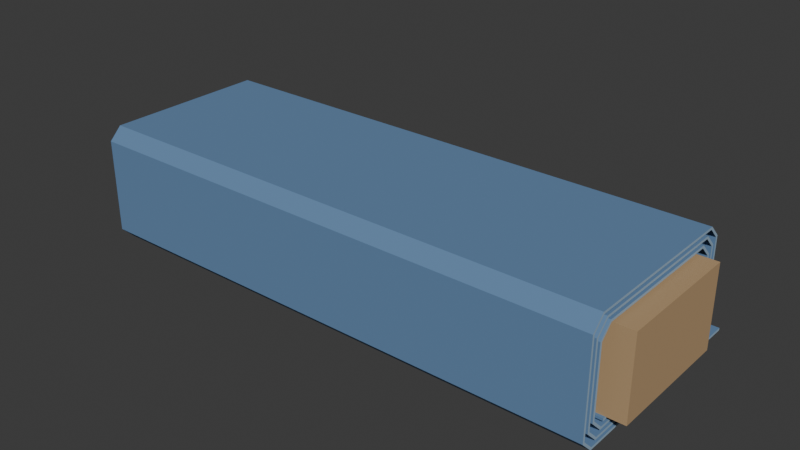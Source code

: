 # Source: source.blend  (saved by Blender 4.3.34; exported with 4.5.12 LTS)
import bpy
from mathutils import Matrix  # noqa: F401  (used for matrix-valued properties, if any)

bpy.ops.wm.read_factory_settings(use_empty=True)
scene = bpy.context.scene
scene.name = 'Scene'

# ---- collections
col_collection = bpy.data.collections.new('Collection'); scene.collection.children.link(col_collection)

# ---- materials (node trees are filled in below, after node groups)
mat_cloth_mutedindigo = bpy.data.materials.new('Cloth_MutedIndigo')
mat_cloth_mutedindigo.diffuse_color = (0.12, 0.23, 0.4, 1.0)
mat_core_warmcard = bpy.data.materials.new('Core_WarmCard')
mat_core_warmcard.diffuse_color = (0.47, 0.31, 0.16, 1.0)
mat_cloth_exposedendlayers = bpy.data.materials.new('Cloth_ExposedEndLayers')
mat_cloth_exposedendlayers.diffuse_color = (0.3, 0.43, 0.57, 1.0)

# ---- material node trees
mat_cloth_mutedindigo.use_nodes = True; mat_cloth_mutedindigo.node_tree.nodes.clear()
_N = mat_cloth_mutedindigo.node_tree.nodes; _L = mat_cloth_mutedindigo.node_tree.links
n0 = _N.new('ShaderNodeBsdfPrincipled'); n0.name = 'Principled BSDF'; n0.location = (10, 300)
n0.inputs[0].default_value = (0.12, 0.23, 0.4, 1.0)
n0.inputs[2].default_value = 0.91
n1 = _N.new('ShaderNodeOutputMaterial'); n1.name = 'Material Output'; n1.location = (300, 300)
_L.new(n0.outputs[0], n1.inputs[0])
n1.is_active_output = True
mat_core_warmcard.use_nodes = True; mat_core_warmcard.node_tree.nodes.clear()
_N = mat_core_warmcard.node_tree.nodes; _L = mat_core_warmcard.node_tree.links
n0 = _N.new('ShaderNodeBsdfPrincipled'); n0.name = 'Principled BSDF'; n0.location = (10, 300)
n0.inputs[0].default_value = (0.47, 0.31, 0.16, 1.0)
n0.inputs[2].default_value = 0.86
n1 = _N.new('ShaderNodeOutputMaterial'); n1.name = 'Material Output'; n1.location = (300, 300)
_L.new(n0.outputs[0], n1.inputs[0])
n1.is_active_output = True
mat_cloth_exposedendlayers.use_nodes = True; mat_cloth_exposedendlayers.node_tree.nodes.clear()
_N = mat_cloth_exposedendlayers.node_tree.nodes; _L = mat_cloth_exposedendlayers.node_tree.links
n0 = _N.new('ShaderNodeBsdfPrincipled'); n0.name = 'Principled BSDF'; n0.location = (10, 300)
n0.inputs[0].default_value = (0.3, 0.43, 0.57, 1.0)
n0.inputs[2].default_value = 0.95
n1 = _N.new('ShaderNodeOutputMaterial'); n1.name = 'Material Output'; n1.location = (300, 300)
_L.new(n0.outputs[0], n1.inputs[0])
n1.is_active_output = True

# ---- world
world_world = bpy.data.worlds.new('World'); scene.world = world_world
world_world.use_nodes = True; world_world.node_tree.nodes.clear()
_N = world_world.node_tree.nodes; _L = world_world.node_tree.links
n0 = _N.new('ShaderNodeOutputWorld'); n0.name = 'World Output'; n0.location = (300, 300)
n1 = _N.new('ShaderNodeBackground'); n1.name = 'Background'; n1.location = (10, 300)
n1.inputs[0].default_value = (0.05088, 0.05088, 0.05088, 1.0)
_L.new(n1.outputs[0], n0.inputs[0])
n0.is_active_output = True
world_world.color = (0.05088, 0.05088, 0.05088)
world_world.sun_shadow_jitter_overblur = 0.0

# ---- meshes
me_continuous_threewrapcloth = bpy.data.meshes.new('Continuous_ThreeWrapCloth')
me_continuous_threewrapcloth.from_pydata([(-0.45, -0.144, 0.034), (-0.45, -0.144, 0.03), (-0.45, 0.09183, 0.03), (-0.45, -0.1698, 0.0), (-0.45, 0.191, 0.0), (-0.45, 0.191, 0.004), (-0.45, -0.1682, 0.004), (-0.45, -0.191, 0.02117), (-0.45, -0.187, 0.02283), (-0.45, -0.191, 0.1808), (-0.45, -0.187, 0.1792), (-0.45, -0.1698, 0.202), (-0.45, -0.1682, 0.198), (-0.45, 0.1118, 0.202), (-0.45, 0.1102, 0.198), (-0.45, 0.133, 0.1808), (-0.45, 0.129, 0.1792), (-0.45, 0.133, 0.03117), (-0.45, 0.129, 0.03283), (-0.45, 0.1118, 0.01), (-0.45, 0.1102, 0.014), (-0.45, -0.1598, 0.01), (-0.45, -0.1582, 0.014), (-0.45, -0.181, 0.03117), (-0.45, -0.177, 0.03283), (-0.45, -0.181, 0.1708), (-0.45, -0.177, 0.1692), (-0.45, -0.1598, 0.192), (-0.45, -0.1582, 0.188), (-0.45, 0.1018, 0.192), (-0.45, 0.1002, 0.188), (-0.45, 0.123, 0.1708), (-0.45, 0.119, 0.1692), (-0.45, 0.123, 0.04117), (-0.45, 0.119, 0.04283), (-0.45, 0.1018, 0.02), (-0.45, 0.1002, 0.024), (-0.45, -0.1498, 0.02), (-0.45, -0.1482, 0.024), (-0.45, -0.171, 0.04117), (-0.45, -0.167, 0.04283), (-0.45, -0.171, 0.1608), (-0.45, -0.167, 0.1592), (-0.45, -0.1498, 0.182), (-0.45, -0.1482, 0.178), (-0.45, 0.09183, 0.182), (-0.45, 0.09017, 0.178), (-0.45, 0.113, 0.1608), (-0.45, 0.109, 0.1592), (-0.45, 0.113, 0.05117), (-0.45, 0.109, 0.05283), (-0.45, 0.09017, 0.034), (0.45, -0.144, 0.034), (0.45, -0.144, 0.03), (0.45, 0.09183, 0.03), (0.45, -0.1698, 0.0), (0.45, 0.191, 0.0), (0.45, 0.191, 0.004), (0.45, -0.1682, 0.004), (0.45, -0.191, 0.02117), (0.45, -0.187, 0.02283), (0.45, -0.191, 0.1808), (0.45, -0.187, 0.1792), (0.45, -0.1698, 0.202), (0.45, -0.1682, 0.198), (0.45, 0.1118, 0.202), (0.45, 0.1102, 0.198), (0.45, 0.133, 0.1808), (0.45, 0.129, 0.1792), (0.45, 0.133, 0.03117), (0.45, 0.129, 0.03283), (0.45, 0.1118, 0.01), (0.45, 0.1102, 0.014), (0.45, -0.1598, 0.01), (0.45, -0.1582, 0.014), (0.45, -0.181, 0.03117), (0.45, -0.177, 0.03283), (0.45, -0.181, 0.1708), (0.45, -0.177, 0.1692), (0.45, -0.1598, 0.192), (0.45, -0.1582, 0.188), (0.45, 0.1018, 0.192), (0.45, 0.1002, 0.188), (0.45, 0.123, 0.1708), (0.45, 0.119, 0.1692), (0.45, 0.123, 0.04117), (0.45, 0.119, 0.04283), (0.45, 0.1018, 0.02), (0.45, 0.1002, 0.024), (0.45, -0.1498, 0.02), (0.45, -0.1482, 0.024), (0.45, -0.171, 0.04117), (0.45, -0.167, 0.04283), (0.45, -0.171, 0.1608), (0.45, -0.167, 0.1592), (0.45, -0.1498, 0.182), (0.45, -0.1482, 0.178), (0.45, 0.09183, 0.182), (0.45, 0.09017, 0.178), (0.45, 0.113, 0.1608), (0.45, 0.109, 0.1592), (0.45, 0.113, 0.05117), (0.45, 0.109, 0.05283), (0.45, 0.09017, 0.034)], [], [(2, 1, 0), (5, 4, 3), (6, 5, 3), (6, 3, 7), (8, 6, 7), (8, 7, 9), (10, 8, 9), (10, 9, 11), (12, 10, 11), (12, 11, 13), (14, 12, 13), (14, 13, 15), (16, 14, 15), (16, 15, 17), (18, 16, 17), (18, 17, 19), (20, 18, 19), (20, 19, 21), (22, 20, 21), (22, 21, 23), (24, 22, 23), (24, 23, 25), (26, 24, 25), (26, 25, 27), (28, 26, 27), (28, 27, 29), (30, 28, 29), (30, 29, 31), (32, 30, 31), (32, 31, 33), (34, 32, 33), (34, 33, 35), (36, 34, 35), (36, 35, 37), (38, 36, 37), (38, 37, 39), (40, 38, 39), (40, 39, 41), (42, 40, 41), (42, 41, 43), (44, 42, 43), (44, 43, 45), (46, 44, 45), (46, 45, 47), (48, 46, 47), (48, 47, 49), (50, 48, 49), (50, 49, 2), (51, 50, 2), (0, 51, 2), (52, 53, 54), (55, 56, 57), (55, 57, 58), (59, 55, 58), (59, 58, 60), (61, 59, 60), (61, 60, 62), (63, 61, 62), (63, 62, 64), (65, 63, 64), (65, 64, 66), (67, 65, 66), (67, 66, 68), (69, 67, 68), (69, 68, 70), (71, 69, 70), (71, 70, 72), (73, 71, 72), (73, 72, 74), (75, 73, 74), (75, 74, 76), (77, 75, 76), (77, 76, 78), (79, 77, 78), (79, 78, 80), (81, 79, 80), (81, 80, 82), (83, 81, 82), (83, 82, 84), (85, 83, 84), (85, 84, 86), (87, 85, 86), (87, 86, 88), (89, 87, 88), (89, 88, 90), (91, 89, 90), (91, 90, 92), (93, 91, 92), (93, 92, 94), (95, 93, 94), (95, 94, 96), (97, 95, 96), (97, 96, 98), (99, 97, 98), (99, 98, 100), (101, 99, 100), (101, 100, 102), (54, 101, 102), (54, 102, 103), (54, 103, 52), (103, 51, 0), (52, 103, 0), (102, 50, 51), (103, 102, 51), (100, 48, 50), (102, 100, 50), (98, 46, 48), (100, 98, 48), (96, 44, 46), (98, 96, 46), (94, 42, 44), (96, 94, 44), (92, 40, 42), (94, 92, 42), (90, 38, 40), (92, 90, 40), (88, 36, 38), (90, 88, 38), (86, 34, 36), (88, 86, 36), (84, 32, 34), (86, 84, 34), (82, 30, 32), (84, 82, 32), (80, 28, 30), (82, 80, 30), (78, 26, 28), (80, 78, 28), (76, 24, 26), (78, 76, 26), (74, 22, 24), (76, 74, 24), (72, 20, 22), (74, 72, 22), (70, 18, 20), (72, 70, 20), (68, 16, 18), (70, 68, 18), (66, 14, 16), (68, 66, 16), (64, 12, 14), (66, 64, 14), (62, 10, 12), (64, 62, 12), (60, 8, 10), (62, 60, 10), (58, 6, 8), (60, 58, 8), (57, 5, 6), (58, 57, 6), (56, 4, 5), (57, 56, 5), (55, 3, 4), (56, 55, 4), (59, 7, 3), (55, 59, 3), (61, 9, 7), (59, 61, 7), (63, 11, 9), (61, 63, 9), (65, 13, 11), (63, 65, 11), (67, 15, 13), (65, 67, 13), (69, 17, 15), (67, 69, 15), (71, 19, 17), (69, 71, 17), (73, 21, 19), (71, 73, 19), (75, 23, 21), (73, 75, 21), (77, 25, 23), (75, 77, 23), (79, 27, 25), (77, 79, 25), (81, 29, 27), (79, 81, 27), (83, 31, 29), (81, 83, 29), (85, 33, 31), (83, 85, 31), (87, 35, 33), (85, 87, 33), (89, 37, 35), (87, 89, 35), (91, 39, 37), (89, 91, 37), (93, 41, 39), (91, 93, 39), (95, 43, 41), (93, 95, 41), (97, 45, 43), (95, 97, 43), (99, 47, 45), (97, 99, 45), (101, 49, 47), (99, 101, 47), (54, 2, 49), (101, 54, 49), (53, 1, 2), (54, 53, 2), (52, 0, 1), (53, 52, 1)])
me_continuous_threewrapcloth.polygons.foreach_set('material_index', [2, 2, 2, 2, 2, 2, 2, 2, 2, 2, 2, 2, 2, 2, 2, 2, 2, 2, 2, 2, 2, 2, 2, 2, 2, 2, 2, 2, 2, 2, 2, 2, 2, 2, 2, 2, 2, 2, 2, 2, 2, 2, 2, 2, 2, 2, 2, 2, 2, 2, 2, 2, 2, 2, 2, 2, 2, 2, 2, 2, 2, 2, 2, 2, 2, 2, 2, 2, 2, 2, 2, 2, 2, 2, 2, 2, 2, 2, 2, 2, 2, 2, 2, 2, 2, 2, 2, 2, 2, 2, 2, 2, 2, 2, 2, 2, 2, 2, 2, 2, 0, 0, 0, 0, 0, 0, 0, 0, 0, 0, 0, 0, 0, 0, 0, 0, 0, 0, 0, 0, 0, 0, 0, 0, 0, 0, 0, 0, 0, 0, 0, 0, 0, 0, 0, 0, 0, 0, 0, 0, 0, 0, 0, 0, 0, 0, 0, 0, 0, 0, 0, 0, 0, 0, 0, 0, 0, 0, 0, 0, 0, 0, 0, 0, 0, 0, 0, 0, 0, 0, 0, 0, 0, 0, 0, 0, 0, 0, 0, 0, 0, 0, 0, 0, 0, 0, 0, 0, 0, 0, 0, 0, 0, 0, 0, 0, 0, 0, 0, 0, 0, 0, 0, 0])
me_continuous_threewrapcloth.materials.append(mat_cloth_mutedindigo)
me_continuous_threewrapcloth.materials.append(mat_core_warmcard)
me_continuous_threewrapcloth.materials.append(mat_cloth_exposedendlayers)
me_continuous_threewrapcloth.update()
me_flat_oblongcore = bpy.data.meshes.new('Flat_OblongCore')
me_flat_oblongcore.from_pydata([(-0.48, -0.139, 0.034), (-0.48, 0.081, 0.034), (0.48, 0.081, 0.034), (0.48, -0.139, 0.034), (-0.48, -0.139, 0.172), (0.48, -0.139, 0.172), (0.48, 0.081, 0.172), (-0.48, 0.081, 0.172)], [], [(0, 1, 2), (0, 2, 3), (4, 5, 6), (4, 6, 7), (0, 3, 5), (0, 5, 4), (1, 7, 6), (1, 6, 2), (0, 4, 7), (0, 7, 1), (3, 2, 6), (3, 6, 5)])
me_flat_oblongcore.polygons.foreach_set('material_index', [1, 1, 1, 1, 1, 1, 1, 1, 1, 1, 1, 1])
me_flat_oblongcore.materials.append(mat_cloth_mutedindigo)
me_flat_oblongcore.materials.append(mat_core_warmcard)
me_flat_oblongcore.materials.append(mat_cloth_exposedendlayers)
me_flat_oblongcore.update()

# ---- objects
ob_onethreewrapclothbolt = bpy.data.objects.new('OneThreeWrapClothBolt', None)
ob_continuous_threewrapcloth = bpy.data.objects.new('Continuous_ThreeWrapCloth', me_continuous_threewrapcloth)
ob_flat_oblongcore = bpy.data.objects.new('Flat_OblongCore', me_flat_oblongcore)

# ---- transforms, parenting, visibility, modifiers, constraints
ob_onethreewrapclothbolt.location = (0.0, 0.0, 0.0)
ob_continuous_threewrapcloth.parent = ob_onethreewrapclothbolt
ob_continuous_threewrapcloth.location = (0.0, 0.0, 0.0)
ob_flat_oblongcore.parent = ob_onethreewrapclothbolt
ob_flat_oblongcore.location = (0.0, 0.0, 0.0)

# ---- collection membership
scene.collection.objects.link(ob_onethreewrapclothbolt)
scene.collection.objects.link(ob_continuous_threewrapcloth)
scene.collection.objects.link(ob_flat_oblongcore)

# ---- scene / render settings (as saved in the file)
scene.frame_start = 1; scene.frame_end = 250; scene.frame_set(1)
scene.render.engine = 'CYCLES'
scene.render.use_compositing = False
scene.cycles.use_denoising = False
scene.cycles.samples = 128
scene.cycles.use_adaptive_sampling = False
scene.cycles.seed = 17
bpy.context.view_layer.update()

# ---- added for rendering (the .blend has no active camera and no usable light): camera, sun
cam_auto = bpy.data.cameras.new('AutoCamera')
cam_auto.lens = 50.0
cam_auto.sensor_width = 36.0
cam_auto.clip_end = 1000.0
ob_auto_camera = bpy.data.objects.new('AutoCamera', cam_auto)
scene.collection.objects.link(ob_auto_camera)
ob_auto_camera.location = (0.97405, -1.16886, 0.88024)
ob_auto_camera.rotation_euler = (1.09748, -7.21219e-08, 0.694738)
scene.camera = ob_auto_camera
light_auto_sun = bpy.data.lights.new('AutoSun', 'SUN')
light_auto_sun.energy = 3.0
light_auto_sun.angle = 0.0523599
ob_auto_sun = bpy.data.objects.new('AutoSun', light_auto_sun)
scene.collection.objects.link(ob_auto_sun)
ob_auto_sun.rotation_euler = (0.872665, 0.174533, 0.523599)
bpy.context.view_layer.update()
